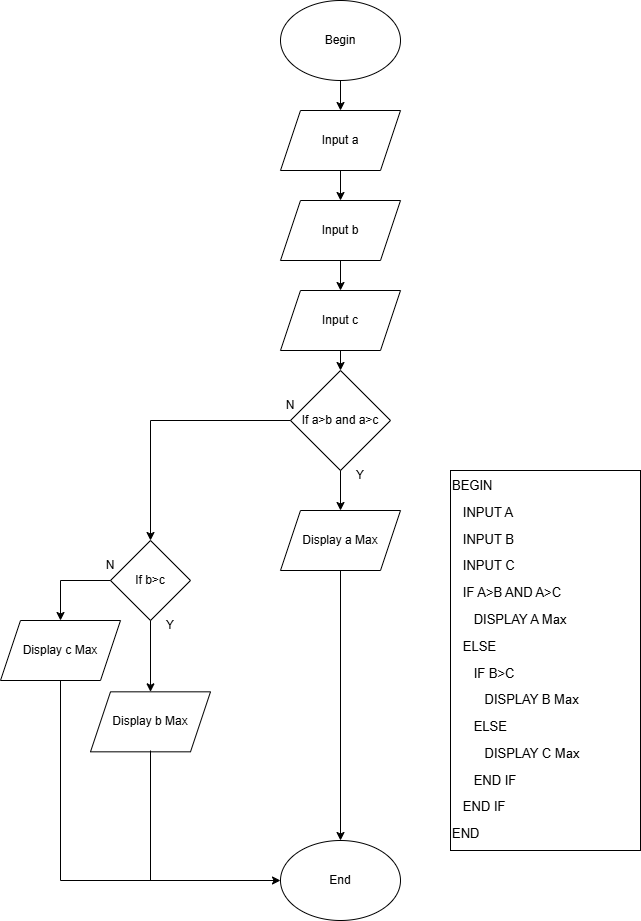

The diagram above was exported from draw.io. Its source (the exported page's mxGraphModel, read from the mxfile embedded in the PNG):
<mxGraphModel dx="786" dy="451" grid="1" gridSize="10" guides="1" tooltips="1" connect="1" arrows="1" fold="1" page="1" pageScale="1" pageWidth="1169" pageHeight="1654" math="0" shadow="0">
  <root>
    <mxCell id="0" />
    <mxCell id="1" parent="0" />
    <mxCell id="9oJfn03UpI9dcIylDXfb-1" value="Begin" style="ellipse;whiteSpace=wrap;html=1;" vertex="1" parent="1">
      <mxGeometry x="280" y="50" width="120" height="80" as="geometry" />
    </mxCell>
    <mxCell id="9oJfn03UpI9dcIylDXfb-2" value="" style="endArrow=classic;html=1;rounded=0;exitX=0.5;exitY=1;exitDx=0;exitDy=0;" edge="1" parent="1" source="9oJfn03UpI9dcIylDXfb-1">
      <mxGeometry width="50" height="50" relative="1" as="geometry">
        <mxPoint x="580" y="270" as="sourcePoint" />
        <mxPoint x="340" y="160" as="targetPoint" />
      </mxGeometry>
    </mxCell>
    <mxCell id="9oJfn03UpI9dcIylDXfb-3" value="Input a" style="shape=parallelogram;perimeter=parallelogramPerimeter;whiteSpace=wrap;html=1;fixedSize=1;" vertex="1" parent="1">
      <mxGeometry x="280" y="160" width="120" height="60" as="geometry" />
    </mxCell>
    <mxCell id="9oJfn03UpI9dcIylDXfb-4" value="" style="endArrow=classic;html=1;rounded=0;exitX=0.5;exitY=1;exitDx=0;exitDy=0;" edge="1" parent="1" source="9oJfn03UpI9dcIylDXfb-3">
      <mxGeometry width="50" height="50" relative="1" as="geometry">
        <mxPoint x="580" y="270" as="sourcePoint" />
        <mxPoint x="340" y="250" as="targetPoint" />
      </mxGeometry>
    </mxCell>
    <mxCell id="9oJfn03UpI9dcIylDXfb-5" value="Input c" style="shape=parallelogram;perimeter=parallelogramPerimeter;whiteSpace=wrap;html=1;fixedSize=1;" vertex="1" parent="1">
      <mxGeometry x="280" y="340" width="120" height="60" as="geometry" />
    </mxCell>
    <mxCell id="9oJfn03UpI9dcIylDXfb-6" value="Input b" style="shape=parallelogram;perimeter=parallelogramPerimeter;whiteSpace=wrap;html=1;fixedSize=1;" vertex="1" parent="1">
      <mxGeometry x="280" y="250" width="120" height="60" as="geometry" />
    </mxCell>
    <mxCell id="9oJfn03UpI9dcIylDXfb-7" value="" style="endArrow=classic;html=1;rounded=0;exitX=0.5;exitY=1;exitDx=0;exitDy=0;" edge="1" parent="1" source="9oJfn03UpI9dcIylDXfb-6">
      <mxGeometry width="50" height="50" relative="1" as="geometry">
        <mxPoint x="580" y="270" as="sourcePoint" />
        <mxPoint x="340" y="340" as="targetPoint" />
      </mxGeometry>
    </mxCell>
    <mxCell id="9oJfn03UpI9dcIylDXfb-8" value="" style="endArrow=classic;html=1;rounded=0;exitX=0.5;exitY=1;exitDx=0;exitDy=0;" edge="1" parent="1" source="9oJfn03UpI9dcIylDXfb-5" target="9oJfn03UpI9dcIylDXfb-9">
      <mxGeometry width="50" height="50" relative="1" as="geometry">
        <mxPoint x="580" y="370" as="sourcePoint" />
        <mxPoint x="340" y="430" as="targetPoint" />
      </mxGeometry>
    </mxCell>
    <mxCell id="9oJfn03UpI9dcIylDXfb-9" value="If a&amp;gt;b and a&amp;gt;c" style="rhombus;whiteSpace=wrap;html=1;" vertex="1" parent="1">
      <mxGeometry x="290" y="420" width="100" height="100" as="geometry" />
    </mxCell>
    <mxCell id="9oJfn03UpI9dcIylDXfb-11" value="N" style="text;html=1;align=center;verticalAlign=middle;whiteSpace=wrap;rounded=0;" vertex="1" parent="1">
      <mxGeometry x="260" y="440" width="60" height="30" as="geometry" />
    </mxCell>
    <mxCell id="9oJfn03UpI9dcIylDXfb-13" value="" style="endArrow=none;html=1;rounded=0;exitX=0;exitY=0.5;exitDx=0;exitDy=0;" edge="1" parent="1" source="9oJfn03UpI9dcIylDXfb-9">
      <mxGeometry width="50" height="50" relative="1" as="geometry">
        <mxPoint x="450" y="510" as="sourcePoint" />
        <mxPoint x="150" y="470" as="targetPoint" />
      </mxGeometry>
    </mxCell>
    <mxCell id="9oJfn03UpI9dcIylDXfb-14" value="" style="endArrow=classic;html=1;rounded=0;" edge="1" parent="1">
      <mxGeometry width="50" height="50" relative="1" as="geometry">
        <mxPoint x="150" y="470" as="sourcePoint" />
        <mxPoint x="150" y="590" as="targetPoint" />
      </mxGeometry>
    </mxCell>
    <mxCell id="9oJfn03UpI9dcIylDXfb-16" value="" style="endArrow=classic;html=1;rounded=0;exitX=0.5;exitY=1;exitDx=0;exitDy=0;" edge="1" parent="1" source="9oJfn03UpI9dcIylDXfb-9">
      <mxGeometry width="50" height="50" relative="1" as="geometry">
        <mxPoint x="450" y="510" as="sourcePoint" />
        <mxPoint x="340" y="560" as="targetPoint" />
      </mxGeometry>
    </mxCell>
    <mxCell id="9oJfn03UpI9dcIylDXfb-17" value="Y" style="text;html=1;align=center;verticalAlign=middle;whiteSpace=wrap;rounded=0;" vertex="1" parent="1">
      <mxGeometry x="330" y="510" width="60" height="30" as="geometry" />
    </mxCell>
    <mxCell id="9oJfn03UpI9dcIylDXfb-18" value="Display a Max" style="shape=parallelogram;perimeter=parallelogramPerimeter;whiteSpace=wrap;html=1;fixedSize=1;" vertex="1" parent="1">
      <mxGeometry x="280" y="560" width="120" height="60" as="geometry" />
    </mxCell>
    <mxCell id="9oJfn03UpI9dcIylDXfb-19" value="" style="endArrow=classic;html=1;rounded=0;exitX=0.5;exitY=1;exitDx=0;exitDy=0;" edge="1" parent="1" source="9oJfn03UpI9dcIylDXfb-18" target="9oJfn03UpI9dcIylDXfb-20">
      <mxGeometry width="50" height="50" relative="1" as="geometry">
        <mxPoint x="450" y="610" as="sourcePoint" />
        <mxPoint x="340" y="690" as="targetPoint" />
      </mxGeometry>
    </mxCell>
    <mxCell id="9oJfn03UpI9dcIylDXfb-20" value="End" style="ellipse;whiteSpace=wrap;html=1;" vertex="1" parent="1">
      <mxGeometry x="280" y="890" width="120" height="80" as="geometry" />
    </mxCell>
    <mxCell id="9oJfn03UpI9dcIylDXfb-21" value="If b&amp;gt;c" style="rhombus;whiteSpace=wrap;html=1;" vertex="1" parent="1">
      <mxGeometry x="110" y="590" width="80" height="80" as="geometry" />
    </mxCell>
    <mxCell id="9oJfn03UpI9dcIylDXfb-22" value="" style="endArrow=none;html=1;rounded=0;entryX=0;entryY=0.5;entryDx=0;entryDy=0;" edge="1" parent="1" target="9oJfn03UpI9dcIylDXfb-21">
      <mxGeometry width="50" height="50" relative="1" as="geometry">
        <mxPoint x="60" y="630" as="sourcePoint" />
        <mxPoint x="430" y="540" as="targetPoint" />
      </mxGeometry>
    </mxCell>
    <mxCell id="9oJfn03UpI9dcIylDXfb-23" value="" style="endArrow=classic;html=1;rounded=0;" edge="1" parent="1" target="9oJfn03UpI9dcIylDXfb-24">
      <mxGeometry width="50" height="50" relative="1" as="geometry">
        <mxPoint x="60" y="630" as="sourcePoint" />
        <mxPoint x="60" y="700" as="targetPoint" />
      </mxGeometry>
    </mxCell>
    <mxCell id="9oJfn03UpI9dcIylDXfb-24" value="Display c Max" style="shape=parallelogram;perimeter=parallelogramPerimeter;whiteSpace=wrap;html=1;fixedSize=1;" vertex="1" parent="1">
      <mxGeometry y="670" width="120" height="60" as="geometry" />
    </mxCell>
    <mxCell id="9oJfn03UpI9dcIylDXfb-25" value="" style="endArrow=classic;html=1;rounded=0;exitX=0.5;exitY=1;exitDx=0;exitDy=0;" edge="1" parent="1" source="9oJfn03UpI9dcIylDXfb-21" target="9oJfn03UpI9dcIylDXfb-26">
      <mxGeometry width="50" height="50" relative="1" as="geometry">
        <mxPoint x="380" y="590" as="sourcePoint" />
        <mxPoint x="150" y="771.3333129882812" as="targetPoint" />
      </mxGeometry>
    </mxCell>
    <mxCell id="9oJfn03UpI9dcIylDXfb-26" value="Display b Max" style="shape=parallelogram;perimeter=parallelogramPerimeter;whiteSpace=wrap;html=1;fixedSize=1;" vertex="1" parent="1">
      <mxGeometry x="90" y="741.3333129882812" width="120" height="60" as="geometry" />
    </mxCell>
    <mxCell id="9oJfn03UpI9dcIylDXfb-27" value="N" style="text;html=1;align=center;verticalAlign=middle;whiteSpace=wrap;rounded=0;" vertex="1" parent="1">
      <mxGeometry x="80" y="600" width="60" height="30" as="geometry" />
    </mxCell>
    <mxCell id="9oJfn03UpI9dcIylDXfb-28" value="Y" style="text;html=1;align=center;verticalAlign=middle;whiteSpace=wrap;rounded=0;" vertex="1" parent="1">
      <mxGeometry x="140" y="660" width="60" height="30" as="geometry" />
    </mxCell>
    <mxCell id="9oJfn03UpI9dcIylDXfb-32" value="" style="endArrow=none;html=1;rounded=0;" edge="1" parent="1">
      <mxGeometry width="50" height="50" relative="1" as="geometry">
        <mxPoint x="60" y="730" as="sourcePoint" />
        <mxPoint x="60" y="930" as="targetPoint" />
      </mxGeometry>
    </mxCell>
    <mxCell id="9oJfn03UpI9dcIylDXfb-33" value="" style="endArrow=none;html=1;rounded=0;exitX=0.5;exitY=0.978;exitDx=0;exitDy=0;exitPerimeter=0;" edge="1" parent="1" source="9oJfn03UpI9dcIylDXfb-26">
      <mxGeometry width="50" height="50" relative="1" as="geometry">
        <mxPoint x="240" y="860" as="sourcePoint" />
        <mxPoint x="150" y="930" as="targetPoint" />
      </mxGeometry>
    </mxCell>
    <mxCell id="9oJfn03UpI9dcIylDXfb-34" value="" style="endArrow=classic;html=1;rounded=0;" edge="1" parent="1">
      <mxGeometry width="50" height="50" relative="1" as="geometry">
        <mxPoint x="60" y="930" as="sourcePoint" />
        <mxPoint x="280" y="930" as="targetPoint" />
      </mxGeometry>
    </mxCell>
    <mxCell id="9oJfn03UpI9dcIylDXfb-35" value="&lt;p class=&quot;MsoNormal&quot;&gt;&lt;span style=&quot;line-height: 115%;&quot; lang=&quot;EN-US&quot;&gt;&lt;font style=&quot;font-size: 13px;&quot;&gt;BEGIN&lt;/font&gt;&lt;/span&gt;&lt;/p&gt;&lt;p class=&quot;MsoNormal&quot;&gt;&lt;span style=&quot;line-height: 115%;&quot; lang=&quot;EN-US&quot;&gt;&lt;font style=&quot;font-size: 13px;&quot;&gt;&amp;nbsp;&amp;nbsp; INPUT A&lt;/font&gt;&lt;/span&gt;&lt;/p&gt;&lt;p class=&quot;MsoNormal&quot;&gt;&lt;span style=&quot;line-height: 115%;&quot; lang=&quot;EN-US&quot;&gt;&lt;font style=&quot;font-size: 13px;&quot;&gt;&amp;nbsp;&amp;nbsp; INPUT B&lt;/font&gt;&lt;/span&gt;&lt;/p&gt;&lt;p class=&quot;MsoNormal&quot;&gt;&lt;span style=&quot;line-height: 115%;&quot; lang=&quot;EN-US&quot;&gt;&lt;font style=&quot;font-size: 13px;&quot;&gt;&amp;nbsp;&amp;nbsp; INPUT C&lt;/font&gt;&lt;/span&gt;&lt;/p&gt;&lt;p class=&quot;MsoNormal&quot;&gt;&lt;span style=&quot;line-height: 115%;&quot; lang=&quot;EN-US&quot;&gt;&lt;font style=&quot;font-size: 13px;&quot;&gt;&amp;nbsp;&amp;nbsp; IF A&amp;gt;B AND A&amp;gt;C&lt;/font&gt;&lt;/span&gt;&lt;/p&gt;&lt;p class=&quot;MsoNormal&quot;&gt;&lt;span style=&quot;line-height: 115%;&quot; lang=&quot;EN-US&quot;&gt;&lt;font style=&quot;font-size: 13px;&quot;&gt;&amp;nbsp;&amp;nbsp;&amp;nbsp;&amp;nbsp;&amp;nbsp; DISPLAY A Max&lt;/font&gt;&lt;/span&gt;&lt;/p&gt;&lt;p class=&quot;MsoNormal&quot;&gt;&lt;span style=&quot;line-height: 115%;&quot; lang=&quot;EN-US&quot;&gt;&lt;font style=&quot;font-size: 13px;&quot;&gt;&amp;nbsp;&amp;nbsp; ELSE&lt;/font&gt;&lt;/span&gt;&lt;/p&gt;&lt;p class=&quot;MsoNormal&quot;&gt;&lt;span style=&quot;line-height: 115%;&quot; lang=&quot;EN-US&quot;&gt;&lt;font style=&quot;font-size: 13px;&quot;&gt;&amp;nbsp;&amp;nbsp;&amp;nbsp;&amp;nbsp;&amp;nbsp; IF B&amp;gt;C&lt;/font&gt;&lt;/span&gt;&lt;/p&gt;&lt;p class=&quot;MsoNormal&quot;&gt;&lt;span style=&quot;line-height: 115%;&quot; lang=&quot;EN-US&quot;&gt;&lt;font style=&quot;font-size: 13px;&quot;&gt;&amp;nbsp;&amp;nbsp;&amp;nbsp;&amp;nbsp;&amp;nbsp;&amp;nbsp;&amp;nbsp;&amp;nbsp; DISPLAY B Max&lt;/font&gt;&lt;/span&gt;&lt;/p&gt;&lt;p class=&quot;MsoNormal&quot;&gt;&lt;span style=&quot;line-height: 115%;&quot; lang=&quot;EN-US&quot;&gt;&lt;font style=&quot;font-size: 13px;&quot;&gt;&amp;nbsp;&amp;nbsp;&amp;nbsp;&amp;nbsp;&amp;nbsp; ELSE&lt;/font&gt;&lt;/span&gt;&lt;/p&gt;&lt;p class=&quot;MsoNormal&quot;&gt;&lt;span style=&quot;line-height: 115%;&quot; lang=&quot;EN-US&quot;&gt;&lt;font style=&quot;font-size: 13px;&quot;&gt;&amp;nbsp;&amp;nbsp;&amp;nbsp;&amp;nbsp;&amp;nbsp;&amp;nbsp;&amp;nbsp;&amp;nbsp; DISPLAY C Max&lt;/font&gt;&lt;/span&gt;&lt;/p&gt;&lt;p class=&quot;MsoNormal&quot;&gt;&lt;span style=&quot;line-height: 115%;&quot; lang=&quot;EN-US&quot;&gt;&lt;font style=&quot;font-size: 13px;&quot;&gt;&amp;nbsp;&amp;nbsp;&amp;nbsp;&amp;nbsp;&amp;nbsp; END IF&lt;/font&gt;&lt;/span&gt;&lt;/p&gt;&lt;p class=&quot;MsoNormal&quot;&gt;&lt;span style=&quot;line-height: 115%;&quot; lang=&quot;EN-US&quot;&gt;&lt;font style=&quot;font-size: 13px;&quot;&gt;&amp;nbsp;&amp;nbsp; END IF&lt;/font&gt;&lt;/span&gt;&lt;/p&gt;&lt;p class=&quot;MsoNormal&quot;&gt;&lt;span style=&quot;line-height: 115%;&quot; lang=&quot;EN-US&quot;&gt;&lt;font style=&quot;font-size: 13px;&quot;&gt;END&lt;/font&gt;&lt;/span&gt;&lt;/p&gt;" style="rounded=0;whiteSpace=wrap;html=1;align=left;" vertex="1" parent="1">
      <mxGeometry x="450" y="520" width="190" height="380" as="geometry" />
    </mxCell>
  </root>
</mxGraphModel>